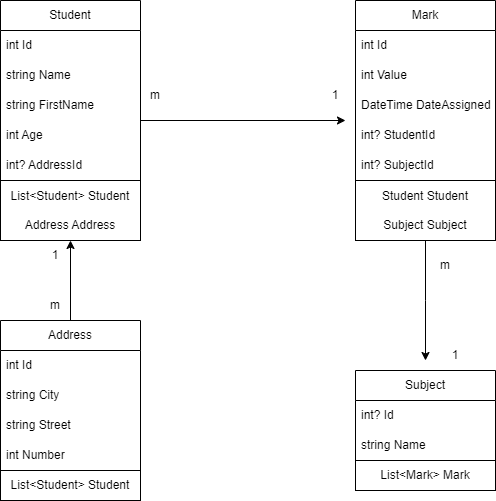

The diagram above was exported from draw.io. Its source (the exported page's mxGraphModel, read from the mxfile embedded in the PNG):
<mxGraphModel dx="1380" dy="747" grid="1" gridSize="10" guides="1" tooltips="1" connect="1" arrows="1" fold="1" page="1" pageScale="1" pageWidth="850" pageHeight="1100" math="0" shadow="0">
  <root>
    <mxCell id="0" />
    <mxCell id="1" parent="0" />
    <mxCell id="4j6nzvP-Z6gnCqz2hzcU-3" value="Subject" style="swimlane;fontStyle=0;childLayout=stackLayout;horizontal=1;startSize=30;horizontalStack=0;resizeParent=1;resizeParentMax=0;resizeLast=0;collapsible=1;marginBottom=0;whiteSpace=wrap;html=1;" vertex="1" parent="1">
      <mxGeometry x="540" y="410" width="140" height="120" as="geometry">
        <mxRectangle x="320" y="150" width="60" height="30" as="alternateBounds" />
      </mxGeometry>
    </mxCell>
    <mxCell id="4j6nzvP-Z6gnCqz2hzcU-4" value="int? Id" style="text;strokeColor=none;fillColor=none;align=left;verticalAlign=middle;spacingLeft=4;spacingRight=4;overflow=hidden;points=[[0,0.5],[1,0.5]];portConstraint=eastwest;rotatable=0;whiteSpace=wrap;html=1;" vertex="1" parent="4j6nzvP-Z6gnCqz2hzcU-3">
      <mxGeometry y="30" width="140" height="30" as="geometry" />
    </mxCell>
    <mxCell id="4j6nzvP-Z6gnCqz2hzcU-5" value="string Name" style="text;strokeColor=none;fillColor=none;align=left;verticalAlign=middle;spacingLeft=4;spacingRight=4;overflow=hidden;points=[[0,0.5],[1,0.5]];portConstraint=eastwest;rotatable=0;whiteSpace=wrap;html=1;" vertex="1" parent="4j6nzvP-Z6gnCqz2hzcU-3">
      <mxGeometry y="60" width="140" height="30" as="geometry" />
    </mxCell>
    <mxCell id="4j6nzvP-Z6gnCqz2hzcU-22" value="&lt;span style=&quot;text-align: left;&quot;&gt;List&amp;lt;Mark&amp;gt; Mark&lt;/span&gt;" style="rounded=0;whiteSpace=wrap;html=1;" vertex="1" parent="4j6nzvP-Z6gnCqz2hzcU-3">
      <mxGeometry y="90" width="140" height="30" as="geometry" />
    </mxCell>
    <mxCell id="4j6nzvP-Z6gnCqz2hzcU-43" style="edgeStyle=orthogonalEdgeStyle;rounded=0;orthogonalLoop=1;jettySize=auto;html=1;entryX=0.5;entryY=1;entryDx=0;entryDy=0;" edge="1" parent="1" source="4j6nzvP-Z6gnCqz2hzcU-15" target="4j6nzvP-Z6gnCqz2hzcU-24">
      <mxGeometry relative="1" as="geometry" />
    </mxCell>
    <mxCell id="4j6nzvP-Z6gnCqz2hzcU-15" value="Address" style="swimlane;fontStyle=0;childLayout=stackLayout;horizontal=1;startSize=30;horizontalStack=0;resizeParent=1;resizeParentMax=0;resizeLast=0;collapsible=1;marginBottom=0;whiteSpace=wrap;html=1;" vertex="1" parent="1">
      <mxGeometry x="185" y="360" width="140" height="180" as="geometry">
        <mxRectangle x="320" y="150" width="60" height="30" as="alternateBounds" />
      </mxGeometry>
    </mxCell>
    <mxCell id="4j6nzvP-Z6gnCqz2hzcU-16" value="int Id" style="text;strokeColor=none;fillColor=none;align=left;verticalAlign=middle;spacingLeft=4;spacingRight=4;overflow=hidden;points=[[0,0.5],[1,0.5]];portConstraint=eastwest;rotatable=0;whiteSpace=wrap;html=1;" vertex="1" parent="4j6nzvP-Z6gnCqz2hzcU-15">
      <mxGeometry y="30" width="140" height="30" as="geometry" />
    </mxCell>
    <mxCell id="4j6nzvP-Z6gnCqz2hzcU-17" value="string City" style="text;strokeColor=none;fillColor=none;align=left;verticalAlign=middle;spacingLeft=4;spacingRight=4;overflow=hidden;points=[[0,0.5],[1,0.5]];portConstraint=eastwest;rotatable=0;whiteSpace=wrap;html=1;" vertex="1" parent="4j6nzvP-Z6gnCqz2hzcU-15">
      <mxGeometry y="60" width="140" height="30" as="geometry" />
    </mxCell>
    <mxCell id="4j6nzvP-Z6gnCqz2hzcU-18" value="string Street" style="text;strokeColor=none;fillColor=none;align=left;verticalAlign=middle;spacingLeft=4;spacingRight=4;overflow=hidden;points=[[0,0.5],[1,0.5]];portConstraint=eastwest;rotatable=0;whiteSpace=wrap;html=1;" vertex="1" parent="4j6nzvP-Z6gnCqz2hzcU-15">
      <mxGeometry y="90" width="140" height="30" as="geometry" />
    </mxCell>
    <mxCell id="4j6nzvP-Z6gnCqz2hzcU-20" value="int Number" style="text;strokeColor=none;fillColor=none;align=left;verticalAlign=middle;spacingLeft=4;spacingRight=4;overflow=hidden;points=[[0,0.5],[1,0.5]];portConstraint=eastwest;rotatable=0;whiteSpace=wrap;html=1;" vertex="1" parent="4j6nzvP-Z6gnCqz2hzcU-15">
      <mxGeometry y="120" width="140" height="30" as="geometry" />
    </mxCell>
    <mxCell id="4j6nzvP-Z6gnCqz2hzcU-21" value="List&amp;lt;Student&amp;gt; Student" style="rounded=0;whiteSpace=wrap;html=1;" vertex="1" parent="4j6nzvP-Z6gnCqz2hzcU-15">
      <mxGeometry y="150" width="140" height="30" as="geometry" />
    </mxCell>
    <mxCell id="4j6nzvP-Z6gnCqz2hzcU-47" style="edgeStyle=orthogonalEdgeStyle;rounded=0;orthogonalLoop=1;jettySize=auto;html=1;" edge="1" parent="1" source="4j6nzvP-Z6gnCqz2hzcU-24">
      <mxGeometry relative="1" as="geometry">
        <mxPoint x="530" y="160" as="targetPoint" />
      </mxGeometry>
    </mxCell>
    <mxCell id="4j6nzvP-Z6gnCqz2hzcU-24" value="Student" style="swimlane;fontStyle=0;childLayout=stackLayout;horizontal=1;startSize=30;horizontalStack=0;resizeParent=1;resizeParentMax=0;resizeLast=0;collapsible=1;marginBottom=0;whiteSpace=wrap;html=1;" vertex="1" parent="1">
      <mxGeometry x="185" y="40" width="140" height="240" as="geometry">
        <mxRectangle x="320" y="150" width="60" height="30" as="alternateBounds" />
      </mxGeometry>
    </mxCell>
    <mxCell id="4j6nzvP-Z6gnCqz2hzcU-25" value="int Id" style="text;strokeColor=none;fillColor=none;align=left;verticalAlign=middle;spacingLeft=4;spacingRight=4;overflow=hidden;points=[[0,0.5],[1,0.5]];portConstraint=eastwest;rotatable=0;whiteSpace=wrap;html=1;" vertex="1" parent="4j6nzvP-Z6gnCqz2hzcU-24">
      <mxGeometry y="30" width="140" height="30" as="geometry" />
    </mxCell>
    <mxCell id="4j6nzvP-Z6gnCqz2hzcU-26" value="string Name" style="text;strokeColor=none;fillColor=none;align=left;verticalAlign=middle;spacingLeft=4;spacingRight=4;overflow=hidden;points=[[0,0.5],[1,0.5]];portConstraint=eastwest;rotatable=0;whiteSpace=wrap;html=1;" vertex="1" parent="4j6nzvP-Z6gnCqz2hzcU-24">
      <mxGeometry y="60" width="140" height="30" as="geometry" />
    </mxCell>
    <mxCell id="4j6nzvP-Z6gnCqz2hzcU-27" value="string FirstName" style="text;strokeColor=none;fillColor=none;align=left;verticalAlign=middle;spacingLeft=4;spacingRight=4;overflow=hidden;points=[[0,0.5],[1,0.5]];portConstraint=eastwest;rotatable=0;whiteSpace=wrap;html=1;" vertex="1" parent="4j6nzvP-Z6gnCqz2hzcU-24">
      <mxGeometry y="90" width="140" height="30" as="geometry" />
    </mxCell>
    <mxCell id="4j6nzvP-Z6gnCqz2hzcU-28" value="int Age" style="text;strokeColor=none;fillColor=none;align=left;verticalAlign=middle;spacingLeft=4;spacingRight=4;overflow=hidden;points=[[0,0.5],[1,0.5]];portConstraint=eastwest;rotatable=0;whiteSpace=wrap;html=1;" vertex="1" parent="4j6nzvP-Z6gnCqz2hzcU-24">
      <mxGeometry y="120" width="140" height="30" as="geometry" />
    </mxCell>
    <mxCell id="4j6nzvP-Z6gnCqz2hzcU-31" value="int? AddressId" style="text;strokeColor=none;fillColor=none;align=left;verticalAlign=middle;spacingLeft=4;spacingRight=4;overflow=hidden;points=[[0,0.5],[1,0.5]];portConstraint=eastwest;rotatable=0;whiteSpace=wrap;html=1;" vertex="1" parent="4j6nzvP-Z6gnCqz2hzcU-24">
      <mxGeometry y="150" width="140" height="30" as="geometry" />
    </mxCell>
    <mxCell id="4j6nzvP-Z6gnCqz2hzcU-29" value="List&amp;lt;Student&amp;gt; Student&lt;div&gt;&lt;br&gt;&lt;div&gt;Address Address&lt;/div&gt;&lt;/div&gt;" style="rounded=0;whiteSpace=wrap;html=1;" vertex="1" parent="4j6nzvP-Z6gnCqz2hzcU-24">
      <mxGeometry y="180" width="140" height="60" as="geometry" />
    </mxCell>
    <mxCell id="4j6nzvP-Z6gnCqz2hzcU-35" value="Mark" style="swimlane;fontStyle=0;childLayout=stackLayout;horizontal=1;startSize=30;horizontalStack=0;resizeParent=1;resizeParentMax=0;resizeLast=0;collapsible=1;marginBottom=0;whiteSpace=wrap;html=1;" vertex="1" parent="1">
      <mxGeometry x="540" y="40" width="140" height="240" as="geometry">
        <mxRectangle x="320" y="150" width="60" height="30" as="alternateBounds" />
      </mxGeometry>
    </mxCell>
    <mxCell id="4j6nzvP-Z6gnCqz2hzcU-36" value="int Id" style="text;strokeColor=none;fillColor=none;align=left;verticalAlign=middle;spacingLeft=4;spacingRight=4;overflow=hidden;points=[[0,0.5],[1,0.5]];portConstraint=eastwest;rotatable=0;whiteSpace=wrap;html=1;" vertex="1" parent="4j6nzvP-Z6gnCqz2hzcU-35">
      <mxGeometry y="30" width="140" height="30" as="geometry" />
    </mxCell>
    <mxCell id="4j6nzvP-Z6gnCqz2hzcU-37" value="int Value" style="text;strokeColor=none;fillColor=none;align=left;verticalAlign=middle;spacingLeft=4;spacingRight=4;overflow=hidden;points=[[0,0.5],[1,0.5]];portConstraint=eastwest;rotatable=0;whiteSpace=wrap;html=1;" vertex="1" parent="4j6nzvP-Z6gnCqz2hzcU-35">
      <mxGeometry y="60" width="140" height="30" as="geometry" />
    </mxCell>
    <mxCell id="4j6nzvP-Z6gnCqz2hzcU-38" value="DateTime DateAssigned" style="text;strokeColor=none;fillColor=none;align=left;verticalAlign=middle;spacingLeft=4;spacingRight=4;overflow=hidden;points=[[0,0.5],[1,0.5]];portConstraint=eastwest;rotatable=0;whiteSpace=wrap;html=1;" vertex="1" parent="4j6nzvP-Z6gnCqz2hzcU-35">
      <mxGeometry y="90" width="140" height="30" as="geometry" />
    </mxCell>
    <mxCell id="4j6nzvP-Z6gnCqz2hzcU-39" value="int? StudentId" style="text;strokeColor=none;fillColor=none;align=left;verticalAlign=middle;spacingLeft=4;spacingRight=4;overflow=hidden;points=[[0,0.5],[1,0.5]];portConstraint=eastwest;rotatable=0;whiteSpace=wrap;html=1;" vertex="1" parent="4j6nzvP-Z6gnCqz2hzcU-35">
      <mxGeometry y="120" width="140" height="30" as="geometry" />
    </mxCell>
    <mxCell id="4j6nzvP-Z6gnCqz2hzcU-40" value="int? SubjectId" style="text;strokeColor=none;fillColor=none;align=left;verticalAlign=middle;spacingLeft=4;spacingRight=4;overflow=hidden;points=[[0,0.5],[1,0.5]];portConstraint=eastwest;rotatable=0;whiteSpace=wrap;html=1;" vertex="1" parent="4j6nzvP-Z6gnCqz2hzcU-35">
      <mxGeometry y="150" width="140" height="30" as="geometry" />
    </mxCell>
    <mxCell id="4j6nzvP-Z6gnCqz2hzcU-48" style="edgeStyle=orthogonalEdgeStyle;rounded=0;orthogonalLoop=1;jettySize=auto;html=1;" edge="1" parent="4j6nzvP-Z6gnCqz2hzcU-35" source="4j6nzvP-Z6gnCqz2hzcU-41">
      <mxGeometry relative="1" as="geometry">
        <mxPoint x="70" y="360" as="targetPoint" />
      </mxGeometry>
    </mxCell>
    <mxCell id="4j6nzvP-Z6gnCqz2hzcU-41" value="Student Student&lt;div&gt;&lt;br&gt;&lt;/div&gt;&lt;div&gt;Subject Subject&lt;/div&gt;" style="rounded=0;whiteSpace=wrap;html=1;" vertex="1" parent="4j6nzvP-Z6gnCqz2hzcU-35">
      <mxGeometry y="180" width="140" height="60" as="geometry" />
    </mxCell>
    <mxCell id="4j6nzvP-Z6gnCqz2hzcU-44" value="1" style="text;html=1;align=center;verticalAlign=middle;whiteSpace=wrap;rounded=0;" vertex="1" parent="1">
      <mxGeometry x="210" y="280" width="60" height="30" as="geometry" />
    </mxCell>
    <mxCell id="4j6nzvP-Z6gnCqz2hzcU-45" value="m" style="text;html=1;align=center;verticalAlign=middle;whiteSpace=wrap;rounded=0;" vertex="1" parent="1">
      <mxGeometry x="210" y="330" width="60" height="30" as="geometry" />
    </mxCell>
    <mxCell id="4j6nzvP-Z6gnCqz2hzcU-49" value="1" style="text;html=1;align=center;verticalAlign=middle;whiteSpace=wrap;rounded=0;" vertex="1" parent="1">
      <mxGeometry x="490" y="120" width="60" height="30" as="geometry" />
    </mxCell>
    <mxCell id="4j6nzvP-Z6gnCqz2hzcU-50" value="m" style="text;html=1;align=center;verticalAlign=middle;whiteSpace=wrap;rounded=0;" vertex="1" parent="1">
      <mxGeometry x="310" y="120" width="60" height="30" as="geometry" />
    </mxCell>
    <mxCell id="4j6nzvP-Z6gnCqz2hzcU-51" value="1" style="text;html=1;align=center;verticalAlign=middle;whiteSpace=wrap;rounded=0;" vertex="1" parent="1">
      <mxGeometry x="610" y="380" width="60" height="30" as="geometry" />
    </mxCell>
    <mxCell id="4j6nzvP-Z6gnCqz2hzcU-52" value="m" style="text;html=1;align=center;verticalAlign=middle;whiteSpace=wrap;rounded=0;" vertex="1" parent="1">
      <mxGeometry x="600" y="290" width="60" height="30" as="geometry" />
    </mxCell>
  </root>
</mxGraphModel>